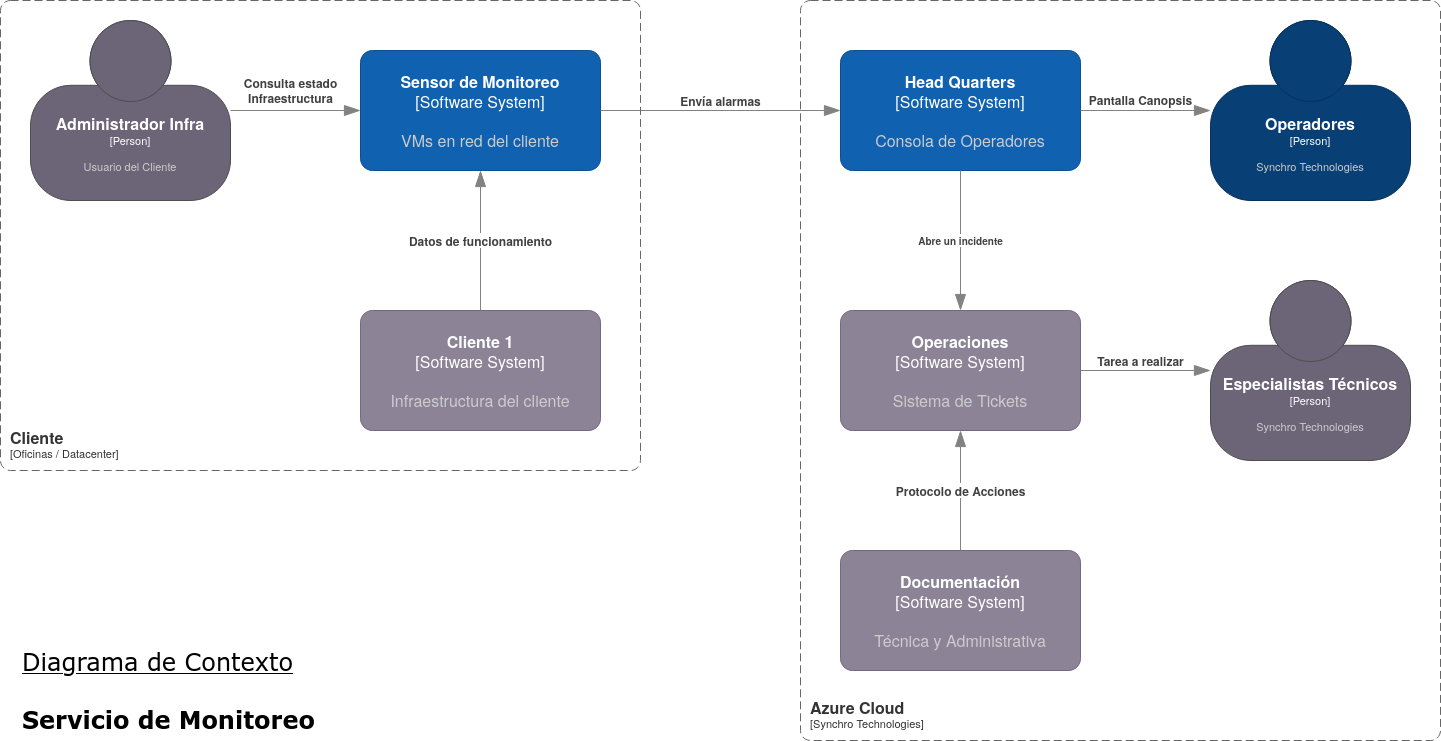

The diagram above was exported from draw.io. Its source (the exported page's mxGraphModel, read from the mxfile embedded in the PNG):
<mxGraphModel dx="2062" dy="1153" grid="1" gridSize="10" guides="1" tooltips="1" connect="1" arrows="1" fold="1" page="1" pageScale="1" pageWidth="1654" pageHeight="1169" math="0" shadow="0">
  <root>
    <mxCell id="0" />
    <mxCell id="1" parent="0" />
    <object placeholders="1" c4Name="Operadores" c4Type="Person" c4Description="Synchro Technologies" label="&lt;font style=&quot;font-size: 16px&quot;&gt;&lt;b&gt;%c4Name%&lt;/b&gt;&lt;/font&gt;&lt;div&gt;[%c4Type%]&lt;/div&gt;&lt;br&gt;&lt;div&gt;&lt;font style=&quot;font-size: 11px&quot;&gt;&lt;font color=&quot;#cccccc&quot;&gt;%c4Description%&lt;/font&gt;&lt;/div&gt;" id="8-k8WPRnAqmfthAqQ1ty-1">
      <mxCell style="html=1;fontSize=11;dashed=0;whiteSpace=wrap;fillColor=#083F75;strokeColor=#06315C;fontColor=#ffffff;shape=mxgraph.c4.person2;align=center;metaEdit=1;points=[[0.5,0,0],[1,0.5,0],[1,0.75,0],[0.75,1,0],[0.5,1,0],[0.25,1,0],[0,0.75,0],[0,0.5,0]];resizable=0;" vertex="1" parent="1">
        <mxGeometry x="1330" y="235" width="200" height="180" as="geometry" />
      </mxCell>
    </object>
    <object placeholders="1" c4Name="Administrador Infra" c4Type="Person" c4Description="Usuario del Cliente" label="&lt;font style=&quot;font-size: 16px&quot;&gt;&lt;b&gt;%c4Name%&lt;/b&gt;&lt;/font&gt;&lt;div&gt;[%c4Type%]&lt;/div&gt;&lt;br&gt;&lt;div&gt;&lt;font style=&quot;font-size: 11px&quot;&gt;&lt;font color=&quot;#cccccc&quot;&gt;%c4Description%&lt;/font&gt;&lt;/div&gt;" id="8-k8WPRnAqmfthAqQ1ty-2">
      <mxCell style="html=1;fontSize=11;dashed=0;whiteSpace=wrap;fillColor=#6C6477;strokeColor=#4D4D4D;fontColor=#ffffff;shape=mxgraph.c4.person2;align=center;metaEdit=1;points=[[0.5,0,0],[1,0.5,0],[1,0.75,0],[0.75,1,0],[0.5,1,0],[0.25,1,0],[0,0.75,0],[0,0.5,0]];resizable=0;" vertex="1" parent="1">
        <mxGeometry x="150" y="235" width="200" height="180" as="geometry" />
      </mxCell>
    </object>
    <object placeholders="1" c4Name="Cliente 1" c4Type="Software System" c4Description="Infraestructura del cliente" label="&lt;font style=&quot;font-size: 16px;&quot;&gt;&lt;b style=&quot;font-size: 16px;&quot;&gt;%c4Name%&lt;/b&gt;&lt;/font&gt;&lt;div style=&quot;font-size: 16px;&quot;&gt;[%c4Type%]&lt;/div&gt;&lt;br style=&quot;font-size: 16px;&quot;&gt;&lt;div style=&quot;font-size: 16px;&quot;&gt;&lt;font style=&quot;font-size: 16px;&quot;&gt;&lt;font style=&quot;font-size: 16px;&quot; color=&quot;#cccccc&quot;&gt;%c4Description%&lt;/font&gt;&lt;/font&gt;&lt;/div&gt;" id="8-k8WPRnAqmfthAqQ1ty-3">
      <mxCell style="rounded=1;whiteSpace=wrap;html=1;labelBackgroundColor=none;fillColor=#8C8496;fontColor=#ffffff;align=center;arcSize=10;strokeColor=#736782;metaEdit=1;resizable=0;points=[[0.25,0,0],[0.5,0,0],[0.75,0,0],[1,0.25,0],[1,0.5,0],[1,0.75,0],[0.75,1,0],[0.5,1,0],[0.25,1,0],[0,0.75,0],[0,0.5,0],[0,0.25,0]];fontSize=16;" vertex="1" parent="1">
        <mxGeometry x="480" y="525" width="240" height="120" as="geometry" />
      </mxCell>
    </object>
    <object placeholders="1" c4Name="Sensor de Monitoreo" c4Type="Software System" c4Description="VMs en red del cliente" label="&lt;font style=&quot;font-size: 16px;&quot;&gt;&lt;b style=&quot;font-size: 16px;&quot;&gt;%c4Name%&lt;/b&gt;&lt;/font&gt;&lt;div style=&quot;font-size: 16px;&quot;&gt;[%c4Type%]&lt;/div&gt;&lt;br style=&quot;font-size: 16px;&quot;&gt;&lt;div style=&quot;font-size: 16px;&quot;&gt;&lt;font style=&quot;font-size: 16px;&quot;&gt;&lt;font style=&quot;font-size: 16px;&quot; color=&quot;#cccccc&quot;&gt;%c4Description%&lt;/font&gt;&lt;/font&gt;&lt;/div&gt;" id="8-k8WPRnAqmfthAqQ1ty-4">
      <mxCell style="rounded=1;whiteSpace=wrap;html=1;labelBackgroundColor=none;fillColor=#1061B0;fontColor=#ffffff;align=center;arcSize=10;strokeColor=#0D5091;metaEdit=1;resizable=0;points=[[0.25,0,0],[0.5,0,0],[0.75,0,0],[1,0.25,0],[1,0.5,0],[1,0.75,0],[0.75,1,0],[0.5,1,0],[0.25,1,0],[0,0.75,0],[0,0.5,0],[0,0.25,0]];fontSize=16;" vertex="1" parent="1">
        <mxGeometry x="480" y="265" width="240" height="120" as="geometry" />
      </mxCell>
    </object>
    <object placeholders="1" c4Name="Head Quarters" c4Type="Software System" c4Description="Consola de Operadores" label="&lt;font style=&quot;font-size: 16px;&quot;&gt;&lt;b style=&quot;font-size: 16px;&quot;&gt;%c4Name%&lt;/b&gt;&lt;/font&gt;&lt;div style=&quot;font-size: 16px;&quot;&gt;[%c4Type%]&lt;/div&gt;&lt;br style=&quot;font-size: 16px;&quot;&gt;&lt;div style=&quot;font-size: 16px;&quot;&gt;&lt;font style=&quot;font-size: 16px;&quot;&gt;&lt;font style=&quot;font-size: 16px;&quot; color=&quot;#cccccc&quot;&gt;%c4Description%&lt;/font&gt;&lt;/font&gt;&lt;/div&gt;" id="8-k8WPRnAqmfthAqQ1ty-8">
      <mxCell style="rounded=1;whiteSpace=wrap;html=1;labelBackgroundColor=none;fillColor=#1061B0;fontColor=#ffffff;align=center;arcSize=10;strokeColor=#0D5091;metaEdit=1;resizable=0;points=[[0.25,0,0],[0.5,0,0],[0.75,0,0],[1,0.25,0],[1,0.5,0],[1,0.75,0],[0.75,1,0],[0.5,1,0],[0.25,1,0],[0,0.75,0],[0,0.5,0],[0,0.25,0]];fontSize=16;" vertex="1" parent="1">
        <mxGeometry x="960" y="265" width="240" height="120" as="geometry" />
      </mxCell>
    </object>
    <object placeholders="1" c4Name="Operaciones" c4Type="Software System" c4Description="Sistema de Tickets" label="&lt;font style=&quot;font-size: 16px;&quot;&gt;&lt;b style=&quot;font-size: 16px;&quot;&gt;%c4Name%&lt;/b&gt;&lt;/font&gt;&lt;div style=&quot;font-size: 16px;&quot;&gt;[%c4Type%]&lt;/div&gt;&lt;br style=&quot;font-size: 16px;&quot;&gt;&lt;div style=&quot;font-size: 16px;&quot;&gt;&lt;font style=&quot;font-size: 16px;&quot;&gt;&lt;font style=&quot;font-size: 16px;&quot; color=&quot;#cccccc&quot;&gt;%c4Description%&lt;/font&gt;&lt;/font&gt;&lt;/div&gt;" id="8-k8WPRnAqmfthAqQ1ty-9">
      <mxCell style="rounded=1;whiteSpace=wrap;html=1;labelBackgroundColor=none;fillColor=#8C8496;fontColor=#ffffff;align=center;arcSize=10;strokeColor=#736782;metaEdit=1;resizable=0;points=[[0.25,0,0],[0.5,0,0],[0.75,0,0],[1,0.25,0],[1,0.5,0],[1,0.75,0],[0.75,1,0],[0.5,1,0],[0.25,1,0],[0,0.75,0],[0,0.5,0],[0,0.25,0]];fontSize=16;" vertex="1" parent="1">
        <mxGeometry x="960" y="525" width="240" height="120" as="geometry" />
      </mxCell>
    </object>
    <object placeholders="1" c4Name="Documentación" c4Type="Software System" c4Description="Técnica y Administrativa" label="&lt;font style=&quot;font-size: 16px;&quot;&gt;&lt;b style=&quot;font-size: 16px;&quot;&gt;%c4Name%&lt;/b&gt;&lt;/font&gt;&lt;div style=&quot;font-size: 16px;&quot;&gt;[%c4Type%]&lt;/div&gt;&lt;br style=&quot;font-size: 16px;&quot;&gt;&lt;div style=&quot;font-size: 16px;&quot;&gt;&lt;font style=&quot;font-size: 16px;&quot;&gt;&lt;font style=&quot;font-size: 16px;&quot; color=&quot;#cccccc&quot;&gt;%c4Description%&lt;/font&gt;&lt;/font&gt;&lt;/div&gt;" id="8-k8WPRnAqmfthAqQ1ty-10">
      <mxCell style="rounded=1;whiteSpace=wrap;html=1;labelBackgroundColor=none;fillColor=#8C8496;fontColor=#ffffff;align=center;arcSize=10;strokeColor=#736782;metaEdit=1;resizable=0;points=[[0.25,0,0],[0.5,0,0],[0.75,0,0],[1,0.25,0],[1,0.5,0],[1,0.75,0],[0.75,1,0],[0.5,1,0],[0.25,1,0],[0,0.75,0],[0,0.5,0],[0,0.25,0]];fontSize=16;" vertex="1" parent="1">
        <mxGeometry x="960" y="765" width="240" height="120" as="geometry" />
      </mxCell>
    </object>
    <object placeholders="1" c4Name="Especialistas Técnicos" c4Type="Person" c4Description="Synchro Technologies" label="&lt;font style=&quot;font-size: 16px&quot;&gt;&lt;b&gt;%c4Name%&lt;/b&gt;&lt;/font&gt;&lt;div&gt;[%c4Type%]&lt;/div&gt;&lt;br&gt;&lt;div&gt;&lt;font style=&quot;font-size: 11px&quot;&gt;&lt;font color=&quot;#cccccc&quot;&gt;%c4Description%&lt;/font&gt;&lt;/div&gt;" id="8-k8WPRnAqmfthAqQ1ty-11">
      <mxCell style="html=1;fontSize=11;dashed=0;whiteSpace=wrap;fillColor=#6C6477;strokeColor=#4D4D4D;fontColor=#ffffff;shape=mxgraph.c4.person2;align=center;metaEdit=1;points=[[0.5,0,0],[1,0.5,0],[1,0.75,0],[0.75,1,0],[0.5,1,0],[0.25,1,0],[0,0.75,0],[0,0.5,0]];resizable=0;" vertex="1" parent="1">
        <mxGeometry x="1330" y="495" width="200" height="180" as="geometry" />
      </mxCell>
    </object>
    <object placeholders="1" c4Type="Relationship" c4Description="Datos de funcionamiento" label="&lt;div style=&quot;text-align: left; font-size: 12px;&quot;&gt;&lt;div style=&quot;text-align: center; font-size: 12px;&quot;&gt;&lt;b style=&quot;font-size: 12px;&quot;&gt;%c4Description%&lt;/b&gt;&lt;/div&gt;&lt;/div&gt;" id="8-k8WPRnAqmfthAqQ1ty-13">
      <mxCell style="endArrow=blockThin;html=1;fontSize=12;fontColor=#404040;strokeWidth=1;endFill=1;strokeColor=#828282;elbow=vertical;metaEdit=1;endSize=14;startSize=14;jumpStyle=arc;jumpSize=16;rounded=0;exitX=0.5;exitY=0;exitDx=0;exitDy=0;exitPerimeter=0;" edge="1" parent="1" source="8-k8WPRnAqmfthAqQ1ty-3" target="8-k8WPRnAqmfthAqQ1ty-4">
        <mxGeometry width="240" relative="1" as="geometry">
          <mxPoint x="500" y="805" as="sourcePoint" />
          <mxPoint x="740" y="805" as="targetPoint" />
        </mxGeometry>
      </mxCell>
    </object>
    <object placeholders="1" c4Type="Relationship" c4Description="Envía alarmas" label="&lt;div style=&quot;text-align: left; font-size: 12px;&quot;&gt;&lt;div style=&quot;text-align: center; font-size: 12px;&quot;&gt;&lt;b style=&quot;font-size: 12px;&quot;&gt;%c4Description%&lt;/b&gt;&lt;/div&gt;&lt;/div&gt;" id="8-k8WPRnAqmfthAqQ1ty-14">
      <mxCell style="endArrow=blockThin;html=1;fontSize=12;fontColor=#404040;strokeWidth=1;endFill=1;strokeColor=#828282;elbow=vertical;metaEdit=1;endSize=14;startSize=14;jumpStyle=arc;jumpSize=16;rounded=0;exitX=1;exitY=0.5;exitDx=0;exitDy=0;exitPerimeter=0;entryX=0;entryY=0.5;entryDx=0;entryDy=0;entryPerimeter=0;" edge="1" parent="1" source="8-k8WPRnAqmfthAqQ1ty-4" target="8-k8WPRnAqmfthAqQ1ty-8">
        <mxGeometry y="10" width="240" relative="1" as="geometry">
          <mxPoint x="780" y="685" as="sourcePoint" />
          <mxPoint x="1020" y="685" as="targetPoint" />
          <mxPoint as="offset" />
        </mxGeometry>
      </mxCell>
    </object>
    <object placeholders="1" c4Type="Relationship" c4Description="Abre un incidente" label="&lt;div style=&quot;text-align: left&quot;&gt;&lt;div style=&quot;text-align: center&quot;&gt;&lt;b&gt;%c4Description%&lt;/b&gt;&lt;/div&gt;" id="8-k8WPRnAqmfthAqQ1ty-15">
      <mxCell style="endArrow=blockThin;html=1;fontSize=10;fontColor=#404040;strokeWidth=1;endFill=1;strokeColor=#828282;elbow=vertical;metaEdit=1;endSize=14;startSize=14;jumpStyle=arc;jumpSize=16;rounded=0;exitX=0.5;exitY=1;exitDx=0;exitDy=0;exitPerimeter=0;entryX=0.5;entryY=0;entryDx=0;entryDy=0;entryPerimeter=0;" edge="1" parent="1" source="8-k8WPRnAqmfthAqQ1ty-8" target="8-k8WPRnAqmfthAqQ1ty-9">
        <mxGeometry width="240" relative="1" as="geometry">
          <mxPoint x="780" y="685" as="sourcePoint" />
          <mxPoint x="1020" y="685" as="targetPoint" />
        </mxGeometry>
      </mxCell>
    </object>
    <object placeholders="1" c4Type="Relationship" c4Description="Pantalla Canopsis" label="&lt;div style=&quot;text-align: left; font-size: 12px;&quot;&gt;&lt;div style=&quot;text-align: center; font-size: 12px;&quot;&gt;&lt;b style=&quot;font-size: 12px;&quot;&gt;%c4Description%&lt;/b&gt;&lt;/div&gt;&lt;/div&gt;" id="8-k8WPRnAqmfthAqQ1ty-16">
      <mxCell style="endArrow=blockThin;html=1;fontSize=12;fontColor=#404040;strokeWidth=1;endFill=1;strokeColor=#828282;elbow=vertical;metaEdit=1;endSize=14;startSize=14;jumpStyle=arc;jumpSize=16;rounded=0;exitX=1;exitY=0.5;exitDx=0;exitDy=0;exitPerimeter=0;entryX=0;entryY=0.5;entryDx=0;entryDy=0;entryPerimeter=0;" edge="1" parent="1" target="8-k8WPRnAqmfthAqQ1ty-1">
        <mxGeometry x="-0.0795" y="11" width="240" relative="1" as="geometry">
          <mxPoint x="1200" y="325" as="sourcePoint" />
          <mxPoint x="1330" y="327" as="targetPoint" />
          <mxPoint as="offset" />
        </mxGeometry>
      </mxCell>
    </object>
    <object placeholders="1" c4Type="Relationship" c4Description="Protocolo de Acciones" label="&lt;div style=&quot;text-align: left; font-size: 12px;&quot;&gt;&lt;div style=&quot;text-align: center; font-size: 12px;&quot;&gt;&lt;b style=&quot;font-size: 12px;&quot;&gt;%c4Description%&lt;/b&gt;&lt;/div&gt;&lt;/div&gt;" id="8-k8WPRnAqmfthAqQ1ty-17">
      <mxCell style="endArrow=blockThin;html=1;fontSize=12;fontColor=#404040;strokeWidth=1;endFill=1;strokeColor=#828282;elbow=vertical;metaEdit=1;endSize=14;startSize=14;jumpStyle=arc;jumpSize=16;rounded=0;edgeStyle=orthogonalEdgeStyle;entryX=0.5;entryY=1;entryDx=0;entryDy=0;entryPerimeter=0;exitX=0.5;exitY=0;exitDx=0;exitDy=0;exitPerimeter=0;" edge="1" parent="1" source="8-k8WPRnAqmfthAqQ1ty-10" target="8-k8WPRnAqmfthAqQ1ty-9">
        <mxGeometry width="240" relative="1" as="geometry">
          <mxPoint x="780" y="685" as="sourcePoint" />
          <mxPoint x="1020" y="685" as="targetPoint" />
        </mxGeometry>
      </mxCell>
    </object>
    <object placeholders="1" c4Type="Relationship" c4Description="Tarea a realizar" label="&lt;div style=&quot;text-align: left; font-size: 12px;&quot;&gt;&lt;div style=&quot;text-align: center; font-size: 12px;&quot;&gt;&lt;b style=&quot;font-size: 12px;&quot;&gt;%c4Description%&lt;/b&gt;&lt;/div&gt;&lt;/div&gt;" id="8-k8WPRnAqmfthAqQ1ty-18">
      <mxCell style="endArrow=blockThin;html=1;fontSize=12;fontColor=#404040;strokeWidth=1;endFill=1;strokeColor=#828282;elbow=vertical;metaEdit=1;endSize=14;startSize=14;jumpStyle=arc;jumpSize=16;rounded=0;entryX=0;entryY=0.5;entryDx=0;entryDy=0;entryPerimeter=0;" edge="1" parent="1" source="8-k8WPRnAqmfthAqQ1ty-9" target="8-k8WPRnAqmfthAqQ1ty-11">
        <mxGeometry x="-0.0769" y="10" width="240" relative="1" as="geometry">
          <mxPoint x="600" y="865" as="sourcePoint" />
          <mxPoint x="1020" y="685" as="targetPoint" />
          <mxPoint as="offset" />
        </mxGeometry>
      </mxCell>
    </object>
    <object placeholders="1" c4Type="Relationship" c4Description="Consulta estado&#10;Infraestructura" label="&lt;div style=&quot;text-align: left; font-size: 12px;&quot;&gt;&lt;div style=&quot;text-align: center; font-size: 12px;&quot;&gt;&lt;b style=&quot;font-size: 12px;&quot;&gt;%c4Description%&lt;/b&gt;&lt;/div&gt;&lt;/div&gt;" id="8-k8WPRnAqmfthAqQ1ty-19">
      <mxCell style="endArrow=blockThin;html=1;fontSize=12;fontColor=#404040;strokeWidth=1;endFill=1;strokeColor=#828282;elbow=vertical;metaEdit=1;endSize=14;startSize=14;jumpStyle=arc;jumpSize=16;rounded=0;entryX=0;entryY=0.5;entryDx=0;entryDy=0;entryPerimeter=0;exitX=1;exitY=0.5;exitDx=0;exitDy=0;exitPerimeter=0;" edge="1" parent="1" source="8-k8WPRnAqmfthAqQ1ty-2" target="8-k8WPRnAqmfthAqQ1ty-4">
        <mxGeometry x="-0.0769" y="20" width="240" relative="1" as="geometry">
          <mxPoint x="290" y="445" as="sourcePoint" />
          <mxPoint x="530" y="445" as="targetPoint" />
          <mxPoint as="offset" />
        </mxGeometry>
      </mxCell>
    </object>
    <object placeholders="1" c4Name="Cliente" c4Type="SystemScopeBoundary" c4Application="Oficinas / Datacenter" label="&lt;font style=&quot;font-size: 16px&quot;&gt;&lt;b&gt;&lt;div style=&quot;text-align: left&quot;&gt;%c4Name%&lt;/div&gt;&lt;/b&gt;&lt;/font&gt;&lt;div style=&quot;text-align: left&quot;&gt;[%c4Application%]&lt;/div&gt;" id="8-k8WPRnAqmfthAqQ1ty-21">
      <mxCell style="rounded=1;fontSize=11;whiteSpace=wrap;html=1;dashed=1;arcSize=20;fillColor=none;strokeColor=#666666;fontColor=#333333;labelBackgroundColor=none;align=left;verticalAlign=bottom;labelBorderColor=none;spacingTop=0;spacing=10;dashPattern=8 4;metaEdit=1;rotatable=0;perimeter=rectanglePerimeter;noLabel=0;labelPadding=0;allowArrows=0;connectable=0;expand=0;recursiveResize=0;editable=1;pointerEvents=0;absoluteArcSize=1;points=[[0.25,0,0],[0.5,0,0],[0.75,0,0],[1,0.25,0],[1,0.5,0],[1,0.75,0],[0.75,1,0],[0.5,1,0],[0.25,1,0],[0,0.75,0],[0,0.5,0],[0,0.25,0]];" vertex="1" parent="1">
        <mxGeometry x="120" y="215" width="640" height="470" as="geometry" />
      </mxCell>
    </object>
    <object placeholders="1" c4Name="Azure Cloud" c4Type="SystemScopeBoundary" c4Application="Synchro Technologies" label="&lt;font style=&quot;font-size: 16px&quot;&gt;&lt;b&gt;&lt;div style=&quot;text-align: left&quot;&gt;%c4Name%&lt;/div&gt;&lt;/b&gt;&lt;/font&gt;&lt;div style=&quot;text-align: left&quot;&gt;[%c4Application%]&lt;/div&gt;" id="8-k8WPRnAqmfthAqQ1ty-22">
      <mxCell style="rounded=1;fontSize=11;whiteSpace=wrap;html=1;dashed=1;arcSize=20;fillColor=none;strokeColor=#666666;fontColor=#333333;labelBackgroundColor=none;align=left;verticalAlign=bottom;labelBorderColor=none;spacingTop=0;spacing=10;dashPattern=8 4;metaEdit=1;rotatable=0;perimeter=rectanglePerimeter;noLabel=0;labelPadding=0;allowArrows=0;connectable=0;expand=0;recursiveResize=0;editable=1;pointerEvents=0;absoluteArcSize=1;points=[[0.25,0,0],[0.5,0,0],[0.75,0,0],[1,0.25,0],[1,0.5,0],[1,0.75,0],[0.75,1,0],[0.5,1,0],[0.25,1,0],[0,0.75,0],[0,0.5,0],[0,0.25,0]];" vertex="1" parent="1">
        <mxGeometry x="920" y="215" width="640" height="740" as="geometry" />
      </mxCell>
    </object>
    <mxCell id="8-k8WPRnAqmfthAqQ1ty-23" value="&lt;div style=&quot;font-size: 24px;&quot;&gt;&lt;u style=&quot;font-size: 24px;&quot;&gt;Diagrama de Contexto&lt;/u&gt;&lt;/div&gt;&lt;div style=&quot;font-size: 24px;&quot;&gt;&lt;br style=&quot;font-size: 24px;&quot;&gt;&lt;/div&gt;&lt;div style=&quot;font-size: 24px;&quot;&gt;&lt;b style=&quot;font-size: 24px;&quot;&gt;Servicio de Monitoreo&lt;/b&gt;&lt;br style=&quot;font-size: 24px;&quot;&gt;&lt;/div&gt;" style="text;html=1;resizable=0;autosize=1;align=left;verticalAlign=middle;points=[];fillColor=none;strokeColor=none;rounded=0;fontSize=24;fontFamily=Verdana;" vertex="1" parent="1">
      <mxGeometry x="140" y="855" width="320" height="100" as="geometry" />
    </mxCell>
  </root>
</mxGraphModel>